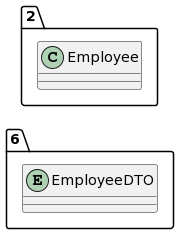

The diagram above was rendered by PlantUML. Its source (embedded in the PNG):
@startuml
allow_mixing
left to right direction
package "6"{
entity EmployeeDTO

}
package "2"{
class Employee
}
@enduml